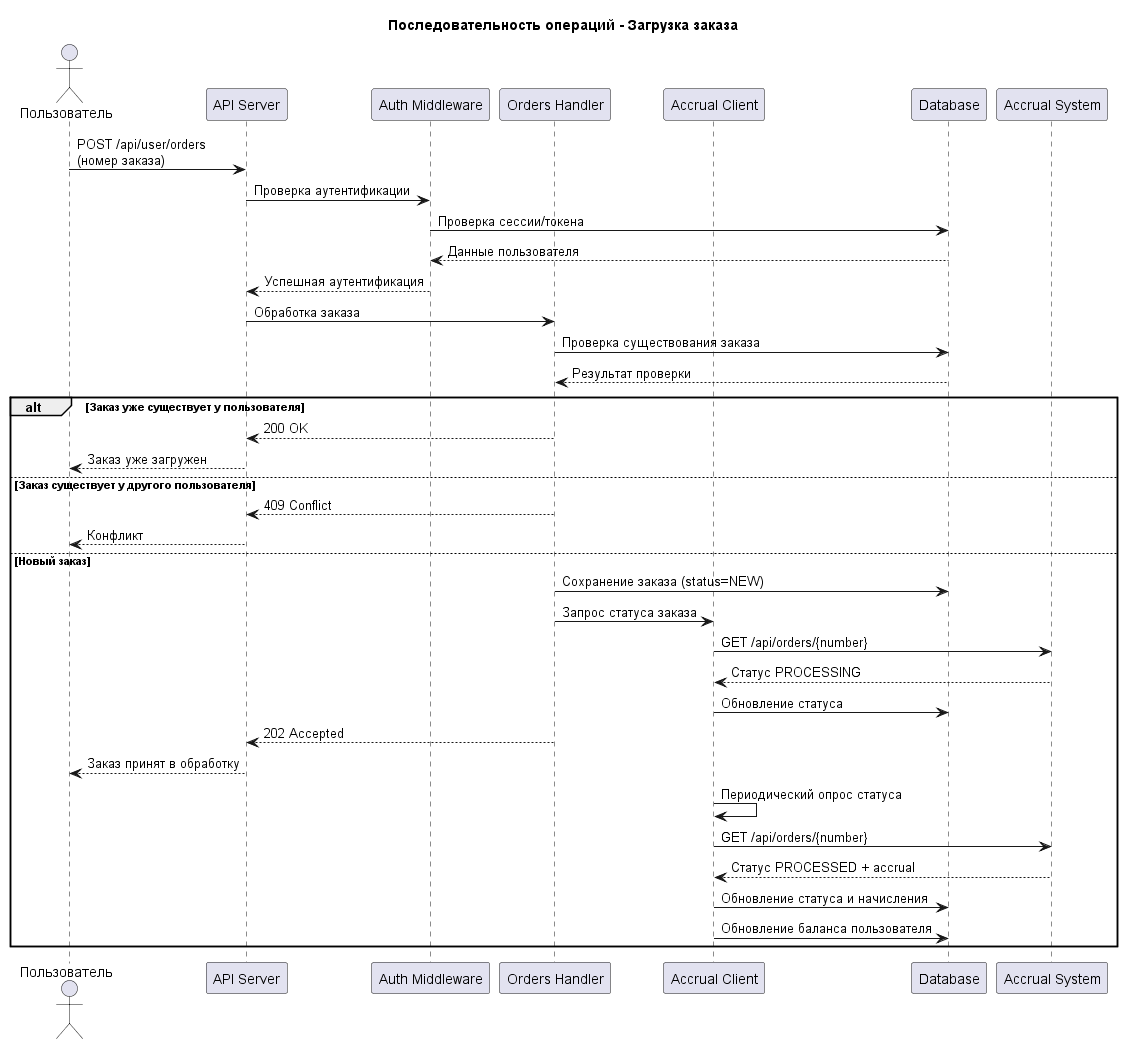

The diagram above was rendered by PlantUML. Its source (embedded in the PNG):
@startuml C4_Sequence_Diagram

title Последовательность операций - Загрузка заказа

actor "Пользователь" as User
participant "API Server" as API
participant "Auth Middleware" as Auth
participant "Orders Handler" as Orders
participant "Accrual Client" as Accrual
participant "Database" as DB
participant "Accrual System" as ExtSystem

User -> API: POST /api/user/orders\n(номер заказа)
API -> Auth: Проверка аутентификации
Auth -> DB: Проверка сессии/токена
DB --> Auth: Данные пользователя
Auth --> API: Успешная аутентификация

API -> Orders: Обработка заказа
Orders -> DB: Проверка существования заказа
DB --> Orders: Результат проверки

alt Заказ уже существует у пользователя
    Orders --> API: 200 OK
    API --> User: Заказ уже загружен
    
else Заказ существует у другого пользователя
    Orders --> API: 409 Conflict
    API --> User: Конфликт
    
else Новый заказ
    Orders -> DB: Сохранение заказа (status=NEW)
    Orders -> Accrual: Запрос статуса заказа
    Accrual -> ExtSystem: GET /api/orders/{number}
    
    ExtSystem --> Accrual: Статус PROCESSING
    Accrual -> DB: Обновление статуса
    Orders --> API: 202 Accepted
    API --> User: Заказ принят в обработку
    
    Accrual -> Accrual: Периодический опрос статуса
    Accrual -> ExtSystem: GET /api/orders/{number}
    ExtSystem --> Accrual: Статус PROCESSED + accrual
    Accrual -> DB: Обновление статуса и начисления
    Accrual -> DB: Обновление баланса пользователя
end

@enduml